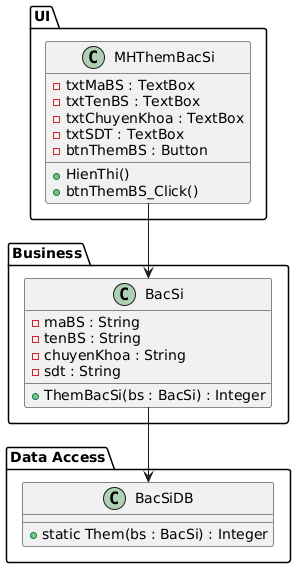

The diagram above was rendered by PlantUML. Its source (embedded in the PNG):
@startuml
package "UI" {
  class MHThemBacSi {
    - txtMaBS : TextBox
    - txtTenBS : TextBox
    - txtChuyenKhoa : TextBox
    - txtSDT : TextBox
    - btnThemBS : Button
    + HienThi()
    + btnThemBS_Click()
  }
}

package "Business" {
  class BacSi {
    - maBS : String
    - tenBS : String
    - chuyenKhoa : String
    - sdt : String
    + ThemBacSi(bs : BacSi) : Integer
  }
}

package "Data Access" {
  class BacSiDB {
    + static Them(bs : BacSi) : Integer
  }
}

MHThemBacSi --> BacSi
BacSi --> BacSiDB
@enduml